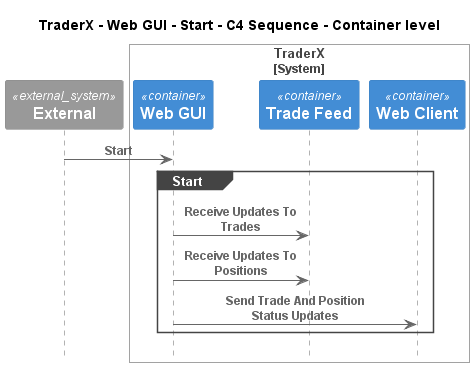

The diagram above was rendered by PlantUML. Its source (embedded in the PNG):
@startuml
!pragma layout smetana
!include ..\..\..\..\..\..\.c4s\C4_Sequence.puml

title TraderX - Web GUI - Start - C4 Sequence - Container level

System_Ext(C4InterFlow.SoftwareSystems.ExternalSystem, "External", "")

System_Boundary(TraderX.SoftwareSystems.TraderX, "TraderX")
    Container(TraderX.SoftwareSystems.TraderX.Containers.WebGUI, "Web GUI", "", "Allows employees to manage accounts and book trades")
    ContainerQueue(TraderX.SoftwareSystems.TraderX.Containers.TradeFeed, "Trade Feed", "", "Message bus for streaming updates to trades and positions")
    Container(TraderX.SoftwareSystems.TraderX.Containers.WebClient, "Web Client", "", "Browser based web interface for TraderX")
Boundary_End()

Rel(C4InterFlow.SoftwareSystems.ExternalSystem, TraderX.SoftwareSystems.TraderX.Containers.WebGUI, "Start")
group Start
Rel(TraderX.SoftwareSystems.TraderX.Containers.WebGUI, TraderX.SoftwareSystems.TraderX.Containers.TradeFeed, "Receive Updates To Trades")
Rel(TraderX.SoftwareSystems.TraderX.Containers.WebGUI, TraderX.SoftwareSystems.TraderX.Containers.TradeFeed, "Receive Updates To Positions")
Rel(TraderX.SoftwareSystems.TraderX.Containers.WebGUI, TraderX.SoftwareSystems.TraderX.Containers.WebClient, "Send Trade And Position Status Updates")
end


@enduml